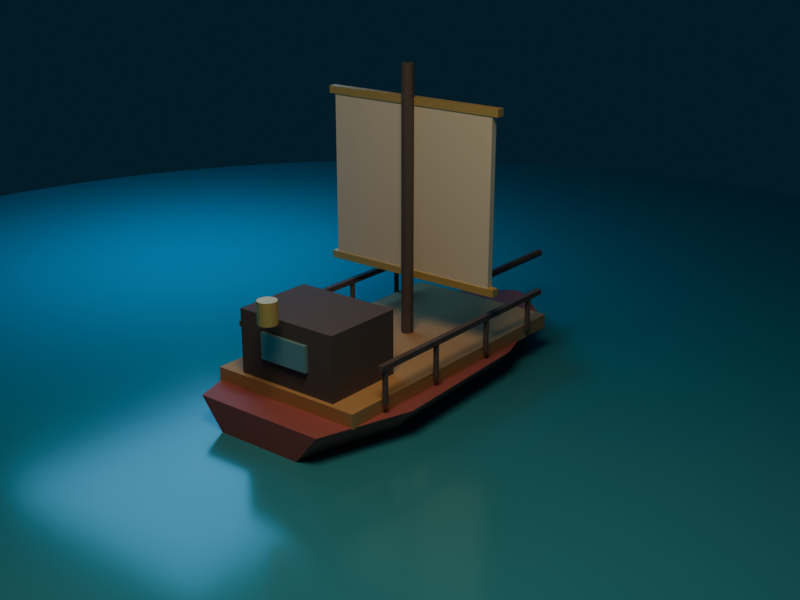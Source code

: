 # Source: east-blue-original-ship-proxy.blend  (saved by Blender 4.5.90; exported with 4.5.12 LTS)
import bpy
from mathutils import Matrix  # noqa: F401  (used for matrix-valued properties, if any)

bpy.ops.wm.read_factory_settings(use_empty=True)
scene = bpy.context.scene
scene.name = 'Scene'

# ---- collections
col_runtime_ship_proxy = bpy.data.collections.new('RUNTIME_SHIP_PROXY'); scene.collection.children.link(col_runtime_ship_proxy)
col_preview_only = bpy.data.collections.new('PREVIEW_ONLY'); scene.collection.children.link(col_preview_only)

# ---- materials (node trees are filled in below, after node groups)
mat_proxy_hull_red = bpy.data.materials.new('proxy_hull_red')
mat_proxy_deck = bpy.data.materials.new('proxy_deck')
mat_proxy_hull_dark = bpy.data.materials.new('proxy_hull_dark')
mat_proxy_glass = bpy.data.materials.new('proxy_glass')
mat_proxy_sail = bpy.data.materials.new('proxy_sail')
mat_proxy_trim = bpy.data.materials.new('proxy_trim')
mat_preview_water = bpy.data.materials.new('preview_water')

# ---- material node trees
mat_proxy_hull_red.use_nodes = True; mat_proxy_hull_red.node_tree.nodes.clear()
_N = mat_proxy_hull_red.node_tree.nodes; _L = mat_proxy_hull_red.node_tree.links
n0 = _N.new('ShaderNodeBsdfPrincipled'); n0.name = 'Principled BSDF'; n0.location = (-200, 100)
n0.inputs[0].default_value = (0.4902, 0.1804, 0.1804, 1.0)
n0.inputs[2].default_value = 0.66
n1 = _N.new('ShaderNodeOutputMaterial'); n1.name = 'Material Output'; n1.location = (200, 100)
_L.new(n0.outputs[0], n1.inputs[0])
n1.is_active_output = True
mat_proxy_deck.use_nodes = True; mat_proxy_deck.node_tree.nodes.clear()
_N = mat_proxy_deck.node_tree.nodes; _L = mat_proxy_deck.node_tree.links
n0 = _N.new('ShaderNodeBsdfPrincipled'); n0.name = 'Principled BSDF'; n0.location = (-200, 100)
n0.inputs[0].default_value = (0.651, 0.4196, 0.2196, 1.0)
n0.inputs[2].default_value = 0.72
n1 = _N.new('ShaderNodeOutputMaterial'); n1.name = 'Material Output'; n1.location = (200, 100)
_L.new(n0.outputs[0], n1.inputs[0])
n1.is_active_output = True
mat_proxy_hull_dark.use_nodes = True; mat_proxy_hull_dark.node_tree.nodes.clear()
_N = mat_proxy_hull_dark.node_tree.nodes; _L = mat_proxy_hull_dark.node_tree.links
n0 = _N.new('ShaderNodeBsdfPrincipled'); n0.name = 'Principled BSDF'; n0.location = (-200, 100)
n0.inputs[0].default_value = (0.1843, 0.1529, 0.1529, 1.0)
n0.inputs[2].default_value = 0.78
n1 = _N.new('ShaderNodeOutputMaterial'); n1.name = 'Material Output'; n1.location = (200, 100)
_L.new(n0.outputs[0], n1.inputs[0])
n1.is_active_output = True
mat_proxy_glass.use_nodes = True; mat_proxy_glass.node_tree.nodes.clear()
_N = mat_proxy_glass.node_tree.nodes; _L = mat_proxy_glass.node_tree.links
n0 = _N.new('ShaderNodeBsdfPrincipled'); n0.name = 'Principled BSDF'; n0.location = (-200, 100)
n0.inputs[0].default_value = (0.3059, 0.5686, 0.651, 1.0)
n0.inputs[1].default_value = 0.18
n0.inputs[2].default_value = 0.22
n1 = _N.new('ShaderNodeOutputMaterial'); n1.name = 'Material Output'; n1.location = (200, 100)
_L.new(n0.outputs[0], n1.inputs[0])
n1.is_active_output = True
mat_proxy_sail.use_nodes = True; mat_proxy_sail.node_tree.nodes.clear()
_N = mat_proxy_sail.node_tree.nodes; _L = mat_proxy_sail.node_tree.links
n0 = _N.new('ShaderNodeBsdfPrincipled'); n0.name = 'Principled BSDF'; n0.location = (-200, 100)
n0.inputs[0].default_value = (0.9098, 0.851, 0.7098, 1.0)
n0.inputs[2].default_value = 0.88
n1 = _N.new('ShaderNodeOutputMaterial'); n1.name = 'Material Output'; n1.location = (200, 100)
_L.new(n0.outputs[0], n1.inputs[0])
n1.is_active_output = True
mat_proxy_trim.use_nodes = True; mat_proxy_trim.node_tree.nodes.clear()
_N = mat_proxy_trim.node_tree.nodes; _L = mat_proxy_trim.node_tree.links
n0 = _N.new('ShaderNodeBsdfPrincipled'); n0.name = 'Principled BSDF'; n0.location = (-200, 100)
n0.inputs[0].default_value = (0.8353, 0.6471, 0.2824, 1.0)
n0.inputs[1].default_value = 0.28
n0.inputs[2].default_value = 0.4
n1 = _N.new('ShaderNodeOutputMaterial'); n1.name = 'Material Output'; n1.location = (200, 100)
_L.new(n0.outputs[0], n1.inputs[0])
n1.is_active_output = True
mat_preview_water.use_nodes = True; mat_preview_water.node_tree.nodes.clear()
_N = mat_preview_water.node_tree.nodes; _L = mat_preview_water.node_tree.links
n0 = _N.new('ShaderNodeBsdfPrincipled'); n0.name = 'Principled BSDF'; n0.location = (-200, 100)
n0.inputs[0].default_value = (0.0902, 0.4196, 0.5098, 1.0)
n0.inputs[1].default_value = 0.08
n0.inputs[2].default_value = 0.18
n1 = _N.new('ShaderNodeOutputMaterial'); n1.name = 'Material Output'; n1.location = (200, 100)
_L.new(n0.outputs[0], n1.inputs[0])
n1.is_active_output = True

# ---- world
world_grandlinepreviewworld = bpy.data.worlds.new('GrandLinePreviewWorld'); scene.world = world_grandlinepreviewworld
world_grandlinepreviewworld.use_nodes = True; world_grandlinepreviewworld.node_tree.nodes.clear()
_N = world_grandlinepreviewworld.node_tree.nodes; _L = world_grandlinepreviewworld.node_tree.links
n0 = _N.new('ShaderNodeBackground'); n0.name = 'Background'; n0.location = (-200, 100)
n0.inputs[0].default_value = (0.018, 0.05, 0.08, 1.0)
n0.inputs[1].default_value = 0.45
n1 = _N.new('ShaderNodeOutputWorld'); n1.name = 'World Output'; n1.location = (200, 100)
_L.new(n0.outputs[0], n1.inputs[0])
n1.is_active_output = True

# ---- cameras
cam_camera = bpy.data.cameras.new('Camera')
cam_camera.lens = 52.0

# ---- lights
light_area = bpy.data.lights.new('Area', 'AREA')
light_area.color = (1.0, 0.76, 0.52)
light_area.energy = 1900.0
light_area.shape = 'DISK'
light_area.size = 10.0
light_area.size_y = 1.0
light_area_001 = bpy.data.lights.new('Area.001', 'AREA')
light_area_001.color = (0.22, 0.58, 1.0)
light_area_001.energy = 1200.0
light_area_001.size = 12.0
light_area_001.size_y = 1.0

# ---- meshes
me_original_sloop_hull_mesh = bpy.data.meshes.new('original_sloop_hull_mesh')
me_original_sloop_hull_mesh.from_pydata([(-2.1, -6.0, 0.7), (2.1, -6.0, 0.7), (-0.714, -6.0, -1.0), (0.714, -6.0, -1.0), (-3.0, -3.2, 0.7), (3.0, -3.2, 0.7), (-1.02, -3.2, -1.55), (1.02, -3.2, -1.55), (-2.75, 1.8, 0.7), (2.75, 1.8, 0.7), (-0.935, 1.8, -1.4), (0.935, 1.8, -1.4), (-1.65, 5.1, 0.7), (1.65, 5.1, 0.7), (-0.561, 5.1, -0.95), (0.561, 5.1, -0.95), (-0.2, 6.4, 0.7), (0.2, 6.4, 0.7), (-0.068, 6.4, 0.0), (0.068, 6.4, 0.0)], [], [(0, 4, 6, 2), (1, 3, 7, 5), (0, 1, 5, 4), (2, 6, 7, 3), (4, 8, 10, 6), (5, 7, 11, 9), (4, 5, 9, 8), (6, 10, 11, 7), (8, 12, 14, 10), (9, 11, 15, 13), (8, 9, 13, 12), (10, 14, 15, 11), (12, 16, 18, 14), (13, 15, 19, 17), (12, 13, 17, 16), (14, 18, 19, 15), (0, 2, 3, 1), (16, 17, 19, 18)])
me_original_sloop_hull_mesh.materials.append(mat_proxy_hull_red)
me_original_sloop_hull_mesh.update()
me_cube = bpy.data.meshes.new('Cube')
me_cube.from_pydata([(-2.45, -4.6, -0.22), (-2.45, -4.6, 0.22), (-2.45, 4.6, -0.22), (-2.45, 4.6, 0.22), (2.45, -4.6, -0.22), (2.45, -4.6, 0.22), (2.45, 4.6, -0.22), (2.45, 4.6, 0.22)], [], [(0, 1, 3, 2), (2, 3, 7, 6), (6, 7, 5, 4), (4, 5, 1, 0), (2, 6, 4, 0), (7, 3, 1, 5)])
_uv = me_cube.uv_layers.new(name='UVMap')
_uv.uv.foreach_set('vector', [0.375, 0.0, 0.625, 0.0, 0.625, 0.25, 0.375, 0.25, 0.375, 0.25, 0.625, 0.25, 0.625, 0.5, 0.375, 0.5, 0.375, 0.5, 0.625, 0.5, 0.625, 0.75, 0.375, 0.75, 0.375, 0.75, 0.625, 0.75, 0.625, 1.0, 0.375, 1.0, 0.125, 0.5, 0.375, 0.5, 0.375, 0.75, 0.125, 0.75, 0.625, 0.5, 0.875, 0.5, 0.875, 0.75, 0.625, 0.75])
me_cube.materials.append(mat_proxy_deck)
me_cube.update()
me_cube_001 = bpy.data.meshes.new('Cube.001')
me_cube_001.from_pydata([(-1.65, -1.25, -1.0), (-1.65, -1.25, 1.0), (-1.65, 1.25, -1.0), (-1.65, 1.25, 1.0), (1.65, -1.25, -1.0), (1.65, -1.25, 1.0), (1.65, 1.25, -1.0), (1.65, 1.25, 1.0)], [], [(0, 1, 3, 2), (2, 3, 7, 6), (6, 7, 5, 4), (4, 5, 1, 0), (2, 6, 4, 0), (7, 3, 1, 5)])
_uv = me_cube_001.uv_layers.new(name='UVMap')
_uv.uv.foreach_set('vector', [0.375, 0.0, 0.625, 0.0, 0.625, 0.25, 0.375, 0.25, 0.375, 0.25, 0.625, 0.25, 0.625, 0.5, 0.375, 0.5, 0.375, 0.5, 0.625, 0.5, 0.625, 0.75, 0.375, 0.75, 0.375, 0.75, 0.625, 0.75, 0.625, 1.0, 0.375, 1.0, 0.125, 0.5, 0.375, 0.5, 0.375, 0.75, 0.125, 0.75, 0.625, 0.5, 0.875, 0.5, 0.875, 0.75, 0.625, 0.75])
me_cube_001.materials.append(mat_proxy_hull_dark)
me_cube_001.update()
me_cube_002 = bpy.data.meshes.new('Cube.002')
me_cube_002.from_pydata([(-0.8, -0.08, -0.38), (-0.8, -0.08, 0.38), (-0.8, 0.08, -0.38), (-0.8, 0.08, 0.38), (0.8, -0.08, -0.38), (0.8, -0.08, 0.38), (0.8, 0.08, -0.38), (0.8, 0.08, 0.38)], [], [(0, 1, 3, 2), (2, 3, 7, 6), (6, 7, 5, 4), (4, 5, 1, 0), (2, 6, 4, 0), (7, 3, 1, 5)])
_uv = me_cube_002.uv_layers.new(name='UVMap')
_uv.uv.foreach_set('vector', [0.375, 0.0, 0.625, 0.0, 0.625, 0.25, 0.375, 0.25, 0.375, 0.25, 0.625, 0.25, 0.625, 0.5, 0.375, 0.5, 0.375, 0.5, 0.625, 0.5, 0.625, 0.75, 0.375, 0.75, 0.375, 0.75, 0.625, 0.75, 0.625, 1.0, 0.375, 1.0, 0.125, 0.5, 0.375, 0.5, 0.375, 0.75, 0.125, 0.75, 0.625, 0.5, 0.875, 0.5, 0.875, 0.75, 0.625, 0.75])
me_cube_002.materials.append(mat_proxy_glass)
me_cube_002.update()
me_cylinder = bpy.data.meshes.new('Cylinder')
me_cylinder.from_pydata([(0.0, 0.18, -4.1), (0.0, 0.18, 4.1), (0.05562, 0.1712, -4.1), (0.05562, 0.1712, 4.1), (0.1058, 0.1456, -4.1), (0.1058, 0.1456, 4.1), (0.1456, 0.1058, -4.1), (0.1456, 0.1058, 4.1), (0.1712, 0.05562, -4.1), (0.1712, 0.05562, 4.1), (0.18, 0.0, -4.1), (0.18, 0.0, 4.1), (0.1712, -0.05562, -4.1), (0.1712, -0.05562, 4.1), (0.1456, -0.1058, -4.1), (0.1456, -0.1058, 4.1), (0.1058, -0.1456, -4.1), (0.1058, -0.1456, 4.1), (0.05562, -0.1712, -4.1), (0.05562, -0.1712, 4.1), (0.0, -0.18, -4.1), (0.0, -0.18, 4.1), (-0.05562, -0.1712, -4.1), (-0.05562, -0.1712, 4.1), (-0.1058, -0.1456, -4.1), (-0.1058, -0.1456, 4.1), (-0.1456, -0.1058, -4.1), (-0.1456, -0.1058, 4.1), (-0.1712, -0.05562, -4.1), (-0.1712, -0.05562, 4.1), (-0.18, 0.0, -4.1), (-0.18, 0.0, 4.1), (-0.1712, 0.05562, -4.1), (-0.1712, 0.05562, 4.1), (-0.1456, 0.1058, -4.1), (-0.1456, 0.1058, 4.1), (-0.1058, 0.1456, -4.1), (-0.1058, 0.1456, 4.1), (-0.05562, 0.1712, -4.1), (-0.05562, 0.1712, 4.1)], [], [(0, 1, 3, 2), (2, 3, 5, 4), (4, 5, 7, 6), (6, 7, 9, 8), (8, 9, 11, 10), (10, 11, 13, 12), (12, 13, 15, 14), (14, 15, 17, 16), (16, 17, 19, 18), (18, 19, 21, 20), (20, 21, 23, 22), (22, 23, 25, 24), (24, 25, 27, 26), (26, 27, 29, 28), (28, 29, 31, 30), (30, 31, 33, 32), (32, 33, 35, 34), (34, 35, 37, 36), (3, 1, 39, 37, 35, 33, 31, 29, 27, 25, 23, 21, 19, 17, 15, 13, 11, 9, 7, 5), (36, 37, 39, 38), (38, 39, 1, 0), (0, 2, 4, 6, 8, 10, 12, 14, 16, 18, 20, 22, 24, 26, 28, 30, 32, 34, 36, 38)])
_uv = me_cylinder.uv_layers.new(name='UVMap')
_uv.uv.foreach_set('vector', [1.0, 0.5, 1.0, 1.0, 0.95, 1.0, 0.95, 0.5, 0.95, 0.5, 0.95, 1.0, 0.9, 1.0, 0.9, 0.5, 0.9, 0.5, 0.9, 1.0, 0.85, 1.0, 0.85, 0.5, 0.85, 0.5, 0.85, 1.0, 0.8, 1.0, 0.8, 0.5, 0.8, 0.5, 0.8, 1.0, 0.75, 1.0, 0.75, 0.5, 0.75, 0.5, 0.75, 1.0, 0.7, 1.0, 0.7, 0.5, 0.7, 0.5, 0.7, 1.0, 0.65, 1.0, 0.65, 0.5, 0.65, 0.5, 0.65, 1.0, 0.6, 1.0, 0.6, 0.5, 0.6, 0.5, 0.6, 1.0, 0.55, 1.0, 0.55, 0.5, 0.55, 0.5, 0.55, 1.0, 0.5, 1.0, 0.5, 0.5, 0.5, 0.5, 0.5, 1.0, 0.45, 1.0, 0.45, 0.5, 0.45, 0.5, 0.45, 1.0, 0.4, 1.0, 0.4, 0.5, 0.4, 0.5, 0.4, 1.0, 0.35, 1.0, 0.35, 0.5, 0.35, 0.5, 0.35, 1.0, 0.3, 1.0, 0.3, 0.5, 0.3, 0.5, 0.3, 1.0, 0.25, 1.0, 0.25, 0.5, 0.25, 0.5, 0.25, 1.0, 0.2, 1.0, 0.2, 0.5, 0.2, 0.5, 0.2, 1.0, 0.15, 1.0, 0.15, 0.5, 0.15, 0.5, 0.15, 1.0, 0.1, 1.0, 0.1, 0.5, 0.3242, 0.4783, 0.25, 0.49, 0.1758, 0.4783, 0.1089, 0.4442, 0.05584, 0.3911, 0.02175, 0.3242, 0.01, 0.25, 0.02175, 0.1758, 0.05584, 0.1089, 0.1089, 0.05584, 0.1758, 0.02175, 0.25, 0.01, 0.3242, 0.02175, 0.3911, 0.05584, 0.4442, 0.1089, 0.4783, 0.1758, 0.49, 0.25, 0.4783, 0.3242, 0.4442, 0.3911, 0.3911, 0.4442, 0.1, 0.5, 0.1, 1.0, 0.05, 1.0, 0.05, 0.5, 0.05, 0.5, 0.05, 1.0, -1.565e-07, 1.0, -1.565e-07, 0.5, 0.75, 0.49, 0.8242, 0.4783, 0.8911, 0.4442, 0.9442, 0.3911, 0.9783, 0.3242, 0.99, 0.25, 0.9783, 0.1758, 0.9442, 0.1089, 0.8911, 0.05584, 0.8242, 0.02175, 0.75, 0.01, 0.6758, 0.02175, 0.6089, 0.05584, 0.5558, 0.1089, 0.5217, 0.1758, 0.51, 0.25, 0.5217, 0.3242, 0.5558, 0.3911, 0.6089, 0.4442, 0.6758, 0.4783])
me_cylinder.materials.append(mat_proxy_hull_dark)
me_cylinder.update()
me_cube_003 = bpy.data.meshes.new('Cube.003')
me_cube_003.from_pydata([(-2.8, -0.1, -2.55), (-2.8, -0.1, 2.55), (-2.8, 0.1, -2.55), (-2.8, 0.1, 2.55), (2.8, -0.1, -2.55), (2.8, -0.1, 2.55), (2.8, 0.1, -2.55), (2.8, 0.1, 2.55)], [], [(0, 1, 3, 2), (2, 3, 7, 6), (6, 7, 5, 4), (4, 5, 1, 0), (2, 6, 4, 0), (7, 3, 1, 5)])
_uv = me_cube_003.uv_layers.new(name='UVMap')
_uv.uv.foreach_set('vector', [0.375, 0.0, 0.625, 0.0, 0.625, 0.25, 0.375, 0.25, 0.375, 0.25, 0.625, 0.25, 0.625, 0.5, 0.375, 0.5, 0.375, 0.5, 0.625, 0.5, 0.625, 0.75, 0.375, 0.75, 0.375, 0.75, 0.625, 0.75, 0.625, 1.0, 0.375, 1.0, 0.125, 0.5, 0.375, 0.5, 0.375, 0.75, 0.125, 0.75, 0.625, 0.5, 0.875, 0.5, 0.875, 0.75, 0.625, 0.75])
me_cube_003.materials.append(mat_proxy_sail)
me_cube_003.update()
me_cube_004 = bpy.data.meshes.new('Cube.004')
me_cube_004.from_pydata([(-3.0, -0.13, -0.11), (-3.0, -0.13, 0.11), (-3.0, 0.13, -0.11), (-3.0, 0.13, 0.11), (3.0, -0.13, -0.11), (3.0, -0.13, 0.11), (3.0, 0.13, -0.11), (3.0, 0.13, 0.11)], [], [(0, 1, 3, 2), (2, 3, 7, 6), (6, 7, 5, 4), (4, 5, 1, 0), (2, 6, 4, 0), (7, 3, 1, 5)])
_uv = me_cube_004.uv_layers.new(name='UVMap')
_uv.uv.foreach_set('vector', [0.375, 0.0, 0.625, 0.0, 0.625, 0.25, 0.375, 0.25, 0.375, 0.25, 0.625, 0.25, 0.625, 0.5, 0.375, 0.5, 0.375, 0.5, 0.625, 0.5, 0.625, 0.75, 0.375, 0.75, 0.375, 0.75, 0.625, 0.75, 0.625, 1.0, 0.375, 1.0, 0.125, 0.5, 0.375, 0.5, 0.375, 0.75, 0.125, 0.75, 0.625, 0.5, 0.875, 0.5, 0.875, 0.75, 0.625, 0.75])
me_cube_004.materials.append(mat_proxy_trim)
me_cube_004.update()
me_cube_005 = bpy.data.meshes.new('Cube.005')
me_cube_005.from_pydata([(-3.0, -0.13, -0.11), (-3.0, -0.13, 0.11), (-3.0, 0.13, -0.11), (-3.0, 0.13, 0.11), (3.0, -0.13, -0.11), (3.0, -0.13, 0.11), (3.0, 0.13, -0.11), (3.0, 0.13, 0.11)], [], [(0, 1, 3, 2), (2, 3, 7, 6), (6, 7, 5, 4), (4, 5, 1, 0), (2, 6, 4, 0), (7, 3, 1, 5)])
_uv = me_cube_005.uv_layers.new(name='UVMap')
_uv.uv.foreach_set('vector', [0.375, 0.0, 0.625, 0.0, 0.625, 0.25, 0.375, 0.25, 0.375, 0.25, 0.625, 0.25, 0.625, 0.5, 0.375, 0.5, 0.375, 0.5, 0.625, 0.5, 0.625, 0.75, 0.375, 0.75, 0.375, 0.75, 0.625, 0.75, 0.625, 1.0, 0.375, 1.0, 0.125, 0.5, 0.375, 0.5, 0.375, 0.75, 0.125, 0.75, 0.625, 0.5, 0.875, 0.5, 0.875, 0.75, 0.625, 0.75])
me_cube_005.materials.append(mat_proxy_trim)
me_cube_005.update()
me_cylinder_001 = bpy.data.meshes.new('Cylinder.001')
me_cylinder_001.from_pydata([(0.0, 0.12, -1.55), (0.0, 0.12, 1.55), (0.04592, 0.1109, -1.55), (0.04592, 0.1109, 1.55), (0.08485, 0.08485, -1.55), (0.08485, 0.08485, 1.55), (0.1109, 0.04592, -1.55), (0.1109, 0.04592, 1.55), (0.12, 0.0, -1.55), (0.12, 0.0, 1.55), (0.1109, -0.04592, -1.55), (0.1109, -0.04592, 1.55), (0.08485, -0.08485, -1.55), (0.08485, -0.08485, 1.55), (0.04592, -0.1109, -1.55), (0.04592, -0.1109, 1.55), (0.0, -0.12, -1.55), (0.0, -0.12, 1.55), (-0.04592, -0.1109, -1.55), (-0.04592, -0.1109, 1.55), (-0.08485, -0.08485, -1.55), (-0.08485, -0.08485, 1.55), (-0.1109, -0.04592, -1.55), (-0.1109, -0.04592, 1.55), (-0.12, 0.0, -1.55), (-0.12, 0.0, 1.55), (-0.1109, 0.04592, -1.55), (-0.1109, 0.04592, 1.55), (-0.08485, 0.08485, -1.55), (-0.08485, 0.08485, 1.55), (-0.04592, 0.1109, -1.55), (-0.04592, 0.1109, 1.55)], [], [(0, 1, 3, 2), (2, 3, 5, 4), (4, 5, 7, 6), (6, 7, 9, 8), (8, 9, 11, 10), (10, 11, 13, 12), (12, 13, 15, 14), (14, 15, 17, 16), (16, 17, 19, 18), (18, 19, 21, 20), (20, 21, 23, 22), (22, 23, 25, 24), (24, 25, 27, 26), (26, 27, 29, 28), (3, 1, 31, 29, 27, 25, 23, 21, 19, 17, 15, 13, 11, 9, 7, 5), (28, 29, 31, 30), (30, 31, 1, 0), (0, 2, 4, 6, 8, 10, 12, 14, 16, 18, 20, 22, 24, 26, 28, 30)])
_uv = me_cylinder_001.uv_layers.new(name='UVMap')
_uv.uv.foreach_set('vector', [1.0, 0.5, 1.0, 1.0, 0.9375, 1.0, 0.9375, 0.5, 0.9375, 0.5, 0.9375, 1.0, 0.875, 1.0, 0.875, 0.5, 0.875, 0.5, 0.875, 1.0, 0.8125, 1.0, 0.8125, 0.5, 0.8125, 0.5, 0.8125, 1.0, 0.75, 1.0, 0.75, 0.5, 0.75, 0.5, 0.75, 1.0, 0.6875, 1.0, 0.6875, 0.5, 0.6875, 0.5, 0.6875, 1.0, 0.625, 1.0, 0.625, 0.5, 0.625, 0.5, 0.625, 1.0, 0.5625, 1.0, 0.5625, 0.5, 0.5625, 0.5, 0.5625, 1.0, 0.5, 1.0, 0.5, 0.5, 0.5, 0.5, 0.5, 1.0, 0.4375, 1.0, 0.4375, 0.5, 0.4375, 0.5, 0.4375, 1.0, 0.375, 1.0, 0.375, 0.5, 0.375, 0.5, 0.375, 1.0, 0.3125, 1.0, 0.3125, 0.5, 0.3125, 0.5, 0.3125, 1.0, 0.25, 1.0, 0.25, 0.5, 0.25, 0.5, 0.25, 1.0, 0.1875, 1.0, 0.1875, 0.5, 0.1875, 0.5, 0.1875, 1.0, 0.125, 1.0, 0.125, 0.5, 0.3418, 0.4717, 0.25, 0.49, 0.1582, 0.4717, 0.08029, 0.4197, 0.02827, 0.3418, 0.01, 0.25, 0.02827, 0.1582, 0.08029, 0.08029, 0.1582, 0.02827, 0.25, 0.01, 0.3418, 0.02827, 0.4197, 0.08029, 0.4717, 0.1582, 0.49, 0.25, 0.4717, 0.3418, 0.4197, 0.4197, 0.125, 0.5, 0.125, 1.0, 0.0625, 1.0, 0.0625, 0.5, 0.0625, 0.5, 0.0625, 1.0, 0.0, 1.0, 0.0, 0.5, 0.75, 0.49, 0.8418, 0.4717, 0.9197, 0.4197, 0.9717, 0.3418, 0.99, 0.25, 0.9717, 0.1582, 0.9197, 0.08029, 0.8418, 0.02827, 0.75, 0.01, 0.6582, 0.02827, 0.5803, 0.08029, 0.5283, 0.1582, 0.51, 0.25, 0.5283, 0.3418, 0.5803, 0.4197, 0.6582, 0.4717])
me_cylinder_001.materials.append(mat_proxy_hull_dark)
me_cylinder_001.update()
me_cylinder_002 = bpy.data.meshes.new('Cylinder.002')
me_cylinder_002.from_pydata([(0.0, 0.28, -0.325), (0.0, 0.28, 0.325), (0.1072, 0.2587, -0.325), (0.1072, 0.2587, 0.325), (0.198, 0.198, -0.325), (0.198, 0.198, 0.325), (0.2587, 0.1072, -0.325), (0.2587, 0.1072, 0.325), (0.28, 0.0, -0.325), (0.28, 0.0, 0.325), (0.2587, -0.1072, -0.325), (0.2587, -0.1072, 0.325), (0.198, -0.198, -0.325), (0.198, -0.198, 0.325), (0.1072, -0.2587, -0.325), (0.1072, -0.2587, 0.325), (0.0, -0.28, -0.325), (0.0, -0.28, 0.325), (-0.1072, -0.2587, -0.325), (-0.1072, -0.2587, 0.325), (-0.198, -0.198, -0.325), (-0.198, -0.198, 0.325), (-0.2587, -0.1072, -0.325), (-0.2587, -0.1072, 0.325), (-0.28, 0.0, -0.325), (-0.28, 0.0, 0.325), (-0.2587, 0.1072, -0.325), (-0.2587, 0.1072, 0.325), (-0.198, 0.198, -0.325), (-0.198, 0.198, 0.325), (-0.1072, 0.2587, -0.325), (-0.1072, 0.2587, 0.325)], [], [(0, 1, 3, 2), (2, 3, 5, 4), (4, 5, 7, 6), (6, 7, 9, 8), (8, 9, 11, 10), (10, 11, 13, 12), (12, 13, 15, 14), (14, 15, 17, 16), (16, 17, 19, 18), (18, 19, 21, 20), (20, 21, 23, 22), (22, 23, 25, 24), (24, 25, 27, 26), (26, 27, 29, 28), (3, 1, 31, 29, 27, 25, 23, 21, 19, 17, 15, 13, 11, 9, 7, 5), (28, 29, 31, 30), (30, 31, 1, 0), (0, 2, 4, 6, 8, 10, 12, 14, 16, 18, 20, 22, 24, 26, 28, 30)])
_uv = me_cylinder_002.uv_layers.new(name='UVMap')
_uv.uv.foreach_set('vector', [1.0, 0.5, 1.0, 1.0, 0.9375, 1.0, 0.9375, 0.5, 0.9375, 0.5, 0.9375, 1.0, 0.875, 1.0, 0.875, 0.5, 0.875, 0.5, 0.875, 1.0, 0.8125, 1.0, 0.8125, 0.5, 0.8125, 0.5, 0.8125, 1.0, 0.75, 1.0, 0.75, 0.5, 0.75, 0.5, 0.75, 1.0, 0.6875, 1.0, 0.6875, 0.5, 0.6875, 0.5, 0.6875, 1.0, 0.625, 1.0, 0.625, 0.5, 0.625, 0.5, 0.625, 1.0, 0.5625, 1.0, 0.5625, 0.5, 0.5625, 0.5, 0.5625, 1.0, 0.5, 1.0, 0.5, 0.5, 0.5, 0.5, 0.5, 1.0, 0.4375, 1.0, 0.4375, 0.5, 0.4375, 0.5, 0.4375, 1.0, 0.375, 1.0, 0.375, 0.5, 0.375, 0.5, 0.375, 1.0, 0.3125, 1.0, 0.3125, 0.5, 0.3125, 0.5, 0.3125, 1.0, 0.25, 1.0, 0.25, 0.5, 0.25, 0.5, 0.25, 1.0, 0.1875, 1.0, 0.1875, 0.5, 0.1875, 0.5, 0.1875, 1.0, 0.125, 1.0, 0.125, 0.5, 0.3418, 0.4717, 0.25, 0.49, 0.1582, 0.4717, 0.08029, 0.4197, 0.02827, 0.3418, 0.01, 0.25, 0.02827, 0.1582, 0.08029, 0.08029, 0.1582, 0.02827, 0.25, 0.01, 0.3418, 0.02827, 0.4197, 0.08029, 0.4717, 0.1582, 0.49, 0.25, 0.4717, 0.3418, 0.4197, 0.4197, 0.125, 0.5, 0.125, 1.0, 0.0625, 1.0, 0.0625, 0.5, 0.0625, 0.5, 0.0625, 1.0, 0.0, 1.0, 0.0, 0.5, 0.75, 0.49, 0.8418, 0.4717, 0.9197, 0.4197, 0.9717, 0.3418, 0.99, 0.25, 0.9717, 0.1582, 0.9197, 0.08029, 0.8418, 0.02827, 0.75, 0.01, 0.6582, 0.02827, 0.5803, 0.08029, 0.5283, 0.1582, 0.51, 0.25, 0.5283, 0.3418, 0.5803, 0.4197, 0.6582, 0.4717])
me_cylinder_002.materials.append(mat_proxy_trim)
me_cylinder_002.update()
me_cylinder_003 = bpy.data.meshes.new('Cylinder.003')
me_cylinder_003.from_pydata([(0.0, 0.08, -0.55), (0.0, 0.08, 0.55), (0.04702, 0.06472, -0.55), (0.04702, 0.06472, 0.55), (0.07608, 0.02472, -0.55), (0.07608, 0.02472, 0.55), (0.07608, -0.02472, -0.55), (0.07608, -0.02472, 0.55), (0.04702, -0.06472, -0.55), (0.04702, -0.06472, 0.55), (0.0, -0.08, -0.55), (0.0, -0.08, 0.55), (-0.04702, -0.06472, -0.55), (-0.04702, -0.06472, 0.55), (-0.07608, -0.02472, -0.55), (-0.07608, -0.02472, 0.55), (-0.07608, 0.02472, -0.55), (-0.07608, 0.02472, 0.55), (-0.04702, 0.06472, -0.55), (-0.04702, 0.06472, 0.55)], [], [(0, 1, 3, 2), (2, 3, 5, 4), (4, 5, 7, 6), (6, 7, 9, 8), (8, 9, 11, 10), (10, 11, 13, 12), (12, 13, 15, 14), (14, 15, 17, 16), (3, 1, 19, 17, 15, 13, 11, 9, 7, 5), (16, 17, 19, 18), (18, 19, 1, 0), (0, 2, 4, 6, 8, 10, 12, 14, 16, 18)])
_uv = me_cylinder_003.uv_layers.new(name='UVMap')
_uv.uv.foreach_set('vector', [1.0, 0.5, 1.0, 1.0, 0.9, 1.0, 0.9, 0.5, 0.9, 0.5, 0.9, 1.0, 0.8, 1.0, 0.8, 0.5, 0.8, 0.5, 0.8, 1.0, 0.7, 1.0, 0.7, 0.5, 0.7, 0.5, 0.7, 1.0, 0.6, 1.0, 0.6, 0.5, 0.6, 0.5, 0.6, 1.0, 0.5, 1.0, 0.5, 0.5, 0.5, 0.5, 0.5, 1.0, 0.4, 1.0, 0.4, 0.5, 0.4, 0.5, 0.4, 1.0, 0.3, 1.0, 0.3, 0.5, 0.3, 0.5, 0.3, 1.0, 0.2, 1.0, 0.2, 0.5, 0.3911, 0.4442, 0.25, 0.49, 0.1089, 0.4442, 0.02175, 0.3242, 0.02175, 0.1758, 0.1089, 0.05584, 0.25, 0.01, 0.3911, 0.05584, 0.4783, 0.1758, 0.4783, 0.3242, 0.2, 0.5, 0.2, 1.0, 0.1, 1.0, 0.1, 0.5, 0.1, 0.5, 0.1, 1.0, -7.451e-08, 1.0, -7.451e-08, 0.5, 0.75, 0.49, 0.8911, 0.4442, 0.9783, 0.3242, 0.9783, 0.1758, 0.8911, 0.05584, 0.75, 0.01, 0.6089, 0.05584, 0.5217, 0.1758, 0.5217, 0.3242, 0.6089, 0.4442])
me_cylinder_003.materials.append(mat_proxy_hull_dark)
me_cylinder_003.update()
me_cylinder_004 = bpy.data.meshes.new('Cylinder.004')
me_cylinder_004.from_pydata([(0.0, 0.08, -0.55), (0.0, 0.08, 0.55), (0.04702, 0.06472, -0.55), (0.04702, 0.06472, 0.55), (0.07608, 0.02472, -0.55), (0.07608, 0.02472, 0.55), (0.07608, -0.02472, -0.55), (0.07608, -0.02472, 0.55), (0.04702, -0.06472, -0.55), (0.04702, -0.06472, 0.55), (0.0, -0.08, -0.55), (0.0, -0.08, 0.55), (-0.04702, -0.06472, -0.55), (-0.04702, -0.06472, 0.55), (-0.07608, -0.02472, -0.55), (-0.07608, -0.02472, 0.55), (-0.07608, 0.02472, -0.55), (-0.07608, 0.02472, 0.55), (-0.04702, 0.06472, -0.55), (-0.04702, 0.06472, 0.55)], [], [(0, 1, 3, 2), (2, 3, 5, 4), (4, 5, 7, 6), (6, 7, 9, 8), (8, 9, 11, 10), (10, 11, 13, 12), (12, 13, 15, 14), (14, 15, 17, 16), (3, 1, 19, 17, 15, 13, 11, 9, 7, 5), (16, 17, 19, 18), (18, 19, 1, 0), (0, 2, 4, 6, 8, 10, 12, 14, 16, 18)])
_uv = me_cylinder_004.uv_layers.new(name='UVMap')
_uv.uv.foreach_set('vector', [1.0, 0.5, 1.0, 1.0, 0.9, 1.0, 0.9, 0.5, 0.9, 0.5, 0.9, 1.0, 0.8, 1.0, 0.8, 0.5, 0.8, 0.5, 0.8, 1.0, 0.7, 1.0, 0.7, 0.5, 0.7, 0.5, 0.7, 1.0, 0.6, 1.0, 0.6, 0.5, 0.6, 0.5, 0.6, 1.0, 0.5, 1.0, 0.5, 0.5, 0.5, 0.5, 0.5, 1.0, 0.4, 1.0, 0.4, 0.5, 0.4, 0.5, 0.4, 1.0, 0.3, 1.0, 0.3, 0.5, 0.3, 0.5, 0.3, 1.0, 0.2, 1.0, 0.2, 0.5, 0.3911, 0.4442, 0.25, 0.49, 0.1089, 0.4442, 0.02175, 0.3242, 0.02175, 0.1758, 0.1089, 0.05584, 0.25, 0.01, 0.3911, 0.05584, 0.4783, 0.1758, 0.4783, 0.3242, 0.2, 0.5, 0.2, 1.0, 0.1, 1.0, 0.1, 0.5, 0.1, 0.5, 0.1, 1.0, -7.451e-08, 1.0, -7.451e-08, 0.5, 0.75, 0.49, 0.8911, 0.4442, 0.9783, 0.3242, 0.9783, 0.1758, 0.8911, 0.05584, 0.75, 0.01, 0.6089, 0.05584, 0.5217, 0.1758, 0.5217, 0.3242, 0.6089, 0.4442])
me_cylinder_004.materials.append(mat_proxy_hull_dark)
me_cylinder_004.update()
me_cylinder_005 = bpy.data.meshes.new('Cylinder.005')
me_cylinder_005.from_pydata([(0.0, 0.08, -0.55), (0.0, 0.08, 0.55), (0.04702, 0.06472, -0.55), (0.04702, 0.06472, 0.55), (0.07608, 0.02472, -0.55), (0.07608, 0.02472, 0.55), (0.07608, -0.02472, -0.55), (0.07608, -0.02472, 0.55), (0.04702, -0.06472, -0.55), (0.04702, -0.06472, 0.55), (0.0, -0.08, -0.55), (0.0, -0.08, 0.55), (-0.04702, -0.06472, -0.55), (-0.04702, -0.06472, 0.55), (-0.07608, -0.02472, -0.55), (-0.07608, -0.02472, 0.55), (-0.07608, 0.02472, -0.55), (-0.07608, 0.02472, 0.55), (-0.04702, 0.06472, -0.55), (-0.04702, 0.06472, 0.55)], [], [(0, 1, 3, 2), (2, 3, 5, 4), (4, 5, 7, 6), (6, 7, 9, 8), (8, 9, 11, 10), (10, 11, 13, 12), (12, 13, 15, 14), (14, 15, 17, 16), (3, 1, 19, 17, 15, 13, 11, 9, 7, 5), (16, 17, 19, 18), (18, 19, 1, 0), (0, 2, 4, 6, 8, 10, 12, 14, 16, 18)])
_uv = me_cylinder_005.uv_layers.new(name='UVMap')
_uv.uv.foreach_set('vector', [1.0, 0.5, 1.0, 1.0, 0.9, 1.0, 0.9, 0.5, 0.9, 0.5, 0.9, 1.0, 0.8, 1.0, 0.8, 0.5, 0.8, 0.5, 0.8, 1.0, 0.7, 1.0, 0.7, 0.5, 0.7, 0.5, 0.7, 1.0, 0.6, 1.0, 0.6, 0.5, 0.6, 0.5, 0.6, 1.0, 0.5, 1.0, 0.5, 0.5, 0.5, 0.5, 0.5, 1.0, 0.4, 1.0, 0.4, 0.5, 0.4, 0.5, 0.4, 1.0, 0.3, 1.0, 0.3, 0.5, 0.3, 0.5, 0.3, 1.0, 0.2, 1.0, 0.2, 0.5, 0.3911, 0.4442, 0.25, 0.49, 0.1089, 0.4442, 0.02175, 0.3242, 0.02175, 0.1758, 0.1089, 0.05584, 0.25, 0.01, 0.3911, 0.05584, 0.4783, 0.1758, 0.4783, 0.3242, 0.2, 0.5, 0.2, 1.0, 0.1, 1.0, 0.1, 0.5, 0.1, 0.5, 0.1, 1.0, -7.451e-08, 1.0, -7.451e-08, 0.5, 0.75, 0.49, 0.8911, 0.4442, 0.9783, 0.3242, 0.9783, 0.1758, 0.8911, 0.05584, 0.75, 0.01, 0.6089, 0.05584, 0.5217, 0.1758, 0.5217, 0.3242, 0.6089, 0.4442])
me_cylinder_005.materials.append(mat_proxy_hull_dark)
me_cylinder_005.update()
me_cylinder_006 = bpy.data.meshes.new('Cylinder.006')
me_cylinder_006.from_pydata([(0.0, 0.08, -0.55), (0.0, 0.08, 0.55), (0.04702, 0.06472, -0.55), (0.04702, 0.06472, 0.55), (0.07608, 0.02472, -0.55), (0.07608, 0.02472, 0.55), (0.07608, -0.02472, -0.55), (0.07608, -0.02472, 0.55), (0.04702, -0.06472, -0.55), (0.04702, -0.06472, 0.55), (0.0, -0.08, -0.55), (0.0, -0.08, 0.55), (-0.04702, -0.06472, -0.55), (-0.04702, -0.06472, 0.55), (-0.07608, -0.02472, -0.55), (-0.07608, -0.02472, 0.55), (-0.07608, 0.02472, -0.55), (-0.07608, 0.02472, 0.55), (-0.04702, 0.06472, -0.55), (-0.04702, 0.06472, 0.55)], [], [(0, 1, 3, 2), (2, 3, 5, 4), (4, 5, 7, 6), (6, 7, 9, 8), (8, 9, 11, 10), (10, 11, 13, 12), (12, 13, 15, 14), (14, 15, 17, 16), (3, 1, 19, 17, 15, 13, 11, 9, 7, 5), (16, 17, 19, 18), (18, 19, 1, 0), (0, 2, 4, 6, 8, 10, 12, 14, 16, 18)])
_uv = me_cylinder_006.uv_layers.new(name='UVMap')
_uv.uv.foreach_set('vector', [1.0, 0.5, 1.0, 1.0, 0.9, 1.0, 0.9, 0.5, 0.9, 0.5, 0.9, 1.0, 0.8, 1.0, 0.8, 0.5, 0.8, 0.5, 0.8, 1.0, 0.7, 1.0, 0.7, 0.5, 0.7, 0.5, 0.7, 1.0, 0.6, 1.0, 0.6, 0.5, 0.6, 0.5, 0.6, 1.0, 0.5, 1.0, 0.5, 0.5, 0.5, 0.5, 0.5, 1.0, 0.4, 1.0, 0.4, 0.5, 0.4, 0.5, 0.4, 1.0, 0.3, 1.0, 0.3, 0.5, 0.3, 0.5, 0.3, 1.0, 0.2, 1.0, 0.2, 0.5, 0.3911, 0.4442, 0.25, 0.49, 0.1089, 0.4442, 0.02175, 0.3242, 0.02175, 0.1758, 0.1089, 0.05584, 0.25, 0.01, 0.3911, 0.05584, 0.4783, 0.1758, 0.4783, 0.3242, 0.2, 0.5, 0.2, 1.0, 0.1, 1.0, 0.1, 0.5, 0.1, 0.5, 0.1, 1.0, -7.451e-08, 1.0, -7.451e-08, 0.5, 0.75, 0.49, 0.8911, 0.4442, 0.9783, 0.3242, 0.9783, 0.1758, 0.8911, 0.05584, 0.75, 0.01, 0.6089, 0.05584, 0.5217, 0.1758, 0.5217, 0.3242, 0.6089, 0.4442])
me_cylinder_006.materials.append(mat_proxy_hull_dark)
me_cylinder_006.update()
me_cube_006 = bpy.data.meshes.new('Cube.006')
me_cube_006.from_pydata([(-0.08, -0.08, -3.8), (-0.08, -0.08, 3.8), (-0.08, 0.08, -3.8), (-0.08, 0.08, 3.8), (0.08, -0.08, -3.8), (0.08, -0.08, 3.8), (0.08, 0.08, -3.8), (0.08, 0.08, 3.8)], [], [(0, 1, 3, 2), (2, 3, 7, 6), (6, 7, 5, 4), (4, 5, 1, 0), (2, 6, 4, 0), (7, 3, 1, 5)])
_uv = me_cube_006.uv_layers.new(name='UVMap')
_uv.uv.foreach_set('vector', [0.375, 0.0, 0.625, 0.0, 0.625, 0.25, 0.375, 0.25, 0.375, 0.25, 0.625, 0.25, 0.625, 0.5, 0.375, 0.5, 0.375, 0.5, 0.625, 0.5, 0.625, 0.75, 0.375, 0.75, 0.375, 0.75, 0.625, 0.75, 0.625, 1.0, 0.375, 1.0, 0.125, 0.5, 0.375, 0.5, 0.375, 0.75, 0.125, 0.75, 0.625, 0.5, 0.875, 0.5, 0.875, 0.75, 0.625, 0.75])
me_cube_006.materials.append(mat_proxy_hull_dark)
me_cube_006.update()
me_cylinder_007 = bpy.data.meshes.new('Cylinder.007')
me_cylinder_007.from_pydata([(0.0, 0.08, -0.55), (0.0, 0.08, 0.55), (0.04702, 0.06472, -0.55), (0.04702, 0.06472, 0.55), (0.07608, 0.02472, -0.55), (0.07608, 0.02472, 0.55), (0.07608, -0.02472, -0.55), (0.07608, -0.02472, 0.55), (0.04702, -0.06472, -0.55), (0.04702, -0.06472, 0.55), (0.0, -0.08, -0.55), (0.0, -0.08, 0.55), (-0.04702, -0.06472, -0.55), (-0.04702, -0.06472, 0.55), (-0.07608, -0.02472, -0.55), (-0.07608, -0.02472, 0.55), (-0.07608, 0.02472, -0.55), (-0.07608, 0.02472, 0.55), (-0.04702, 0.06472, -0.55), (-0.04702, 0.06472, 0.55)], [], [(0, 1, 3, 2), (2, 3, 5, 4), (4, 5, 7, 6), (6, 7, 9, 8), (8, 9, 11, 10), (10, 11, 13, 12), (12, 13, 15, 14), (14, 15, 17, 16), (3, 1, 19, 17, 15, 13, 11, 9, 7, 5), (16, 17, 19, 18), (18, 19, 1, 0), (0, 2, 4, 6, 8, 10, 12, 14, 16, 18)])
_uv = me_cylinder_007.uv_layers.new(name='UVMap')
_uv.uv.foreach_set('vector', [1.0, 0.5, 1.0, 1.0, 0.9, 1.0, 0.9, 0.5, 0.9, 0.5, 0.9, 1.0, 0.8, 1.0, 0.8, 0.5, 0.8, 0.5, 0.8, 1.0, 0.7, 1.0, 0.7, 0.5, 0.7, 0.5, 0.7, 1.0, 0.6, 1.0, 0.6, 0.5, 0.6, 0.5, 0.6, 1.0, 0.5, 1.0, 0.5, 0.5, 0.5, 0.5, 0.5, 1.0, 0.4, 1.0, 0.4, 0.5, 0.4, 0.5, 0.4, 1.0, 0.3, 1.0, 0.3, 0.5, 0.3, 0.5, 0.3, 1.0, 0.2, 1.0, 0.2, 0.5, 0.3911, 0.4442, 0.25, 0.49, 0.1089, 0.4442, 0.02175, 0.3242, 0.02175, 0.1758, 0.1089, 0.05584, 0.25, 0.01, 0.3911, 0.05584, 0.4783, 0.1758, 0.4783, 0.3242, 0.2, 0.5, 0.2, 1.0, 0.1, 1.0, 0.1, 0.5, 0.1, 0.5, 0.1, 1.0, -7.451e-08, 1.0, -7.451e-08, 0.5, 0.75, 0.49, 0.8911, 0.4442, 0.9783, 0.3242, 0.9783, 0.1758, 0.8911, 0.05584, 0.75, 0.01, 0.6089, 0.05584, 0.5217, 0.1758, 0.5217, 0.3242, 0.6089, 0.4442])
me_cylinder_007.materials.append(mat_proxy_hull_dark)
me_cylinder_007.update()
me_cylinder_008 = bpy.data.meshes.new('Cylinder.008')
me_cylinder_008.from_pydata([(0.0, 0.08, -0.55), (0.0, 0.08, 0.55), (0.04702, 0.06472, -0.55), (0.04702, 0.06472, 0.55), (0.07608, 0.02472, -0.55), (0.07608, 0.02472, 0.55), (0.07608, -0.02472, -0.55), (0.07608, -0.02472, 0.55), (0.04702, -0.06472, -0.55), (0.04702, -0.06472, 0.55), (0.0, -0.08, -0.55), (0.0, -0.08, 0.55), (-0.04702, -0.06472, -0.55), (-0.04702, -0.06472, 0.55), (-0.07608, -0.02472, -0.55), (-0.07608, -0.02472, 0.55), (-0.07608, 0.02472, -0.55), (-0.07608, 0.02472, 0.55), (-0.04702, 0.06472, -0.55), (-0.04702, 0.06472, 0.55)], [], [(0, 1, 3, 2), (2, 3, 5, 4), (4, 5, 7, 6), (6, 7, 9, 8), (8, 9, 11, 10), (10, 11, 13, 12), (12, 13, 15, 14), (14, 15, 17, 16), (3, 1, 19, 17, 15, 13, 11, 9, 7, 5), (16, 17, 19, 18), (18, 19, 1, 0), (0, 2, 4, 6, 8, 10, 12, 14, 16, 18)])
_uv = me_cylinder_008.uv_layers.new(name='UVMap')
_uv.uv.foreach_set('vector', [1.0, 0.5, 1.0, 1.0, 0.9, 1.0, 0.9, 0.5, 0.9, 0.5, 0.9, 1.0, 0.8, 1.0, 0.8, 0.5, 0.8, 0.5, 0.8, 1.0, 0.7, 1.0, 0.7, 0.5, 0.7, 0.5, 0.7, 1.0, 0.6, 1.0, 0.6, 0.5, 0.6, 0.5, 0.6, 1.0, 0.5, 1.0, 0.5, 0.5, 0.5, 0.5, 0.5, 1.0, 0.4, 1.0, 0.4, 0.5, 0.4, 0.5, 0.4, 1.0, 0.3, 1.0, 0.3, 0.5, 0.3, 0.5, 0.3, 1.0, 0.2, 1.0, 0.2, 0.5, 0.3911, 0.4442, 0.25, 0.49, 0.1089, 0.4442, 0.02175, 0.3242, 0.02175, 0.1758, 0.1089, 0.05584, 0.25, 0.01, 0.3911, 0.05584, 0.4783, 0.1758, 0.4783, 0.3242, 0.2, 0.5, 0.2, 1.0, 0.1, 1.0, 0.1, 0.5, 0.1, 0.5, 0.1, 1.0, -7.451e-08, 1.0, -7.451e-08, 0.5, 0.75, 0.49, 0.8911, 0.4442, 0.9783, 0.3242, 0.9783, 0.1758, 0.8911, 0.05584, 0.75, 0.01, 0.6089, 0.05584, 0.5217, 0.1758, 0.5217, 0.3242, 0.6089, 0.4442])
me_cylinder_008.materials.append(mat_proxy_hull_dark)
me_cylinder_008.update()
me_cylinder_009 = bpy.data.meshes.new('Cylinder.009')
me_cylinder_009.from_pydata([(0.0, 0.08, -0.55), (0.0, 0.08, 0.55), (0.04702, 0.06472, -0.55), (0.04702, 0.06472, 0.55), (0.07608, 0.02472, -0.55), (0.07608, 0.02472, 0.55), (0.07608, -0.02472, -0.55), (0.07608, -0.02472, 0.55), (0.04702, -0.06472, -0.55), (0.04702, -0.06472, 0.55), (0.0, -0.08, -0.55), (0.0, -0.08, 0.55), (-0.04702, -0.06472, -0.55), (-0.04702, -0.06472, 0.55), (-0.07608, -0.02472, -0.55), (-0.07608, -0.02472, 0.55), (-0.07608, 0.02472, -0.55), (-0.07608, 0.02472, 0.55), (-0.04702, 0.06472, -0.55), (-0.04702, 0.06472, 0.55)], [], [(0, 1, 3, 2), (2, 3, 5, 4), (4, 5, 7, 6), (6, 7, 9, 8), (8, 9, 11, 10), (10, 11, 13, 12), (12, 13, 15, 14), (14, 15, 17, 16), (3, 1, 19, 17, 15, 13, 11, 9, 7, 5), (16, 17, 19, 18), (18, 19, 1, 0), (0, 2, 4, 6, 8, 10, 12, 14, 16, 18)])
_uv = me_cylinder_009.uv_layers.new(name='UVMap')
_uv.uv.foreach_set('vector', [1.0, 0.5, 1.0, 1.0, 0.9, 1.0, 0.9, 0.5, 0.9, 0.5, 0.9, 1.0, 0.8, 1.0, 0.8, 0.5, 0.8, 0.5, 0.8, 1.0, 0.7, 1.0, 0.7, 0.5, 0.7, 0.5, 0.7, 1.0, 0.6, 1.0, 0.6, 0.5, 0.6, 0.5, 0.6, 1.0, 0.5, 1.0, 0.5, 0.5, 0.5, 0.5, 0.5, 1.0, 0.4, 1.0, 0.4, 0.5, 0.4, 0.5, 0.4, 1.0, 0.3, 1.0, 0.3, 0.5, 0.3, 0.5, 0.3, 1.0, 0.2, 1.0, 0.2, 0.5, 0.3911, 0.4442, 0.25, 0.49, 0.1089, 0.4442, 0.02175, 0.3242, 0.02175, 0.1758, 0.1089, 0.05584, 0.25, 0.01, 0.3911, 0.05584, 0.4783, 0.1758, 0.4783, 0.3242, 0.2, 0.5, 0.2, 1.0, 0.1, 1.0, 0.1, 0.5, 0.1, 0.5, 0.1, 1.0, -7.451e-08, 1.0, -7.451e-08, 0.5, 0.75, 0.49, 0.8911, 0.4442, 0.9783, 0.3242, 0.9783, 0.1758, 0.8911, 0.05584, 0.75, 0.01, 0.6089, 0.05584, 0.5217, 0.1758, 0.5217, 0.3242, 0.6089, 0.4442])
me_cylinder_009.materials.append(mat_proxy_hull_dark)
me_cylinder_009.update()
me_cylinder_010 = bpy.data.meshes.new('Cylinder.010')
me_cylinder_010.from_pydata([(0.0, 0.08, -0.55), (0.0, 0.08, 0.55), (0.04702, 0.06472, -0.55), (0.04702, 0.06472, 0.55), (0.07608, 0.02472, -0.55), (0.07608, 0.02472, 0.55), (0.07608, -0.02472, -0.55), (0.07608, -0.02472, 0.55), (0.04702, -0.06472, -0.55), (0.04702, -0.06472, 0.55), (0.0, -0.08, -0.55), (0.0, -0.08, 0.55), (-0.04702, -0.06472, -0.55), (-0.04702, -0.06472, 0.55), (-0.07608, -0.02472, -0.55), (-0.07608, -0.02472, 0.55), (-0.07608, 0.02472, -0.55), (-0.07608, 0.02472, 0.55), (-0.04702, 0.06472, -0.55), (-0.04702, 0.06472, 0.55)], [], [(0, 1, 3, 2), (2, 3, 5, 4), (4, 5, 7, 6), (6, 7, 9, 8), (8, 9, 11, 10), (10, 11, 13, 12), (12, 13, 15, 14), (14, 15, 17, 16), (3, 1, 19, 17, 15, 13, 11, 9, 7, 5), (16, 17, 19, 18), (18, 19, 1, 0), (0, 2, 4, 6, 8, 10, 12, 14, 16, 18)])
_uv = me_cylinder_010.uv_layers.new(name='UVMap')
_uv.uv.foreach_set('vector', [1.0, 0.5, 1.0, 1.0, 0.9, 1.0, 0.9, 0.5, 0.9, 0.5, 0.9, 1.0, 0.8, 1.0, 0.8, 0.5, 0.8, 0.5, 0.8, 1.0, 0.7, 1.0, 0.7, 0.5, 0.7, 0.5, 0.7, 1.0, 0.6, 1.0, 0.6, 0.5, 0.6, 0.5, 0.6, 1.0, 0.5, 1.0, 0.5, 0.5, 0.5, 0.5, 0.5, 1.0, 0.4, 1.0, 0.4, 0.5, 0.4, 0.5, 0.4, 1.0, 0.3, 1.0, 0.3, 0.5, 0.3, 0.5, 0.3, 1.0, 0.2, 1.0, 0.2, 0.5, 0.3911, 0.4442, 0.25, 0.49, 0.1089, 0.4442, 0.02175, 0.3242, 0.02175, 0.1758, 0.1089, 0.05584, 0.25, 0.01, 0.3911, 0.05584, 0.4783, 0.1758, 0.4783, 0.3242, 0.2, 0.5, 0.2, 1.0, 0.1, 1.0, 0.1, 0.5, 0.1, 0.5, 0.1, 1.0, -7.451e-08, 1.0, -7.451e-08, 0.5, 0.75, 0.49, 0.8911, 0.4442, 0.9783, 0.3242, 0.9783, 0.1758, 0.8911, 0.05584, 0.75, 0.01, 0.6089, 0.05584, 0.5217, 0.1758, 0.5217, 0.3242, 0.6089, 0.4442])
me_cylinder_010.materials.append(mat_proxy_hull_dark)
me_cylinder_010.update()
me_cube_007 = bpy.data.meshes.new('Cube.007')
me_cube_007.from_pydata([(-0.08, -0.08, -3.8), (-0.08, -0.08, 3.8), (-0.08, 0.08, -3.8), (-0.08, 0.08, 3.8), (0.08, -0.08, -3.8), (0.08, -0.08, 3.8), (0.08, 0.08, -3.8), (0.08, 0.08, 3.8)], [], [(0, 1, 3, 2), (2, 3, 7, 6), (6, 7, 5, 4), (4, 5, 1, 0), (2, 6, 4, 0), (7, 3, 1, 5)])
_uv = me_cube_007.uv_layers.new(name='UVMap')
_uv.uv.foreach_set('vector', [0.375, 0.0, 0.625, 0.0, 0.625, 0.25, 0.375, 0.25, 0.375, 0.25, 0.625, 0.25, 0.625, 0.5, 0.375, 0.5, 0.375, 0.5, 0.625, 0.5, 0.625, 0.75, 0.375, 0.75, 0.375, 0.75, 0.625, 0.75, 0.625, 1.0, 0.375, 1.0, 0.125, 0.5, 0.375, 0.5, 0.375, 0.75, 0.125, 0.75, 0.625, 0.5, 0.875, 0.5, 0.875, 0.75, 0.625, 0.75])
me_cube_007.materials.append(mat_proxy_hull_dark)
me_cube_007.update()
me_cylinder_011 = bpy.data.meshes.new('Cylinder.011')
me_cylinder_011.from_pydata([(0.0, 28.0, -0.15), (0.0, 28.0, 0.15), (2.744, 27.87, -0.15), (2.744, 27.87, 0.15), (5.463, 27.46, -0.15), (5.463, 27.46, 0.15), (8.128, 26.79, -0.15), (8.128, 26.79, 0.15), (10.72, 25.87, -0.15), (10.72, 25.87, 0.15), (13.2, 24.69, -0.15), (13.2, 24.69, 0.15), (15.56, 23.28, -0.15), (15.56, 23.28, 0.15), (17.76, 21.64, -0.15), (17.76, 21.64, 0.15), (19.8, 19.8, -0.15), (19.8, 19.8, 0.15), (21.64, 17.76, -0.15), (21.64, 17.76, 0.15), (23.28, 15.56, -0.15), (23.28, 15.56, 0.15), (24.69, 13.2, -0.15), (24.69, 13.2, 0.15), (25.87, 10.72, -0.15), (25.87, 10.72, 0.15), (26.79, 8.128, -0.15), (26.79, 8.128, 0.15), (27.46, 5.463, -0.15), (27.46, 5.463, 0.15), (27.87, 2.744, -0.15), (27.87, 2.744, 0.15), (28.0, 0.0, -0.15), (28.0, 0.0, 0.15), (27.87, -2.744, -0.15), (27.87, -2.744, 0.15), (27.46, -5.463, -0.15), (27.46, -5.463, 0.15), (26.79, -8.128, -0.15), (26.79, -8.128, 0.15), (25.87, -10.72, -0.15), (25.87, -10.72, 0.15), (24.69, -13.2, -0.15), (24.69, -13.2, 0.15), (23.28, -15.56, -0.15), (23.28, -15.56, 0.15), (21.64, -17.76, -0.15), (21.64, -17.76, 0.15), (19.8, -19.8, -0.15), (19.8, -19.8, 0.15), (17.76, -21.64, -0.15), (17.76, -21.64, 0.15), (15.56, -23.28, -0.15), (15.56, -23.28, 0.15), (13.2, -24.69, -0.15), (13.2, -24.69, 0.15), (10.72, -25.87, -0.15), (10.72, -25.87, 0.15), (8.128, -26.79, -0.15), (8.128, -26.79, 0.15), (5.463, -27.46, -0.15), (5.463, -27.46, 0.15), (2.744, -27.87, -0.15), (2.744, -27.87, 0.15), (0.0, -28.0, -0.15), (0.0, -28.0, 0.15), (-2.744, -27.87, -0.15), (-2.744, -27.87, 0.15), (-5.463, -27.46, -0.15), (-5.463, -27.46, 0.15), (-8.128, -26.79, -0.15), (-8.128, -26.79, 0.15), (-10.72, -25.87, -0.15), (-10.72, -25.87, 0.15), (-13.2, -24.69, -0.15), (-13.2, -24.69, 0.15), (-15.56, -23.28, -0.15), (-15.56, -23.28, 0.15), (-17.76, -21.64, -0.15), (-17.76, -21.64, 0.15), (-19.8, -19.8, -0.15), (-19.8, -19.8, 0.15), (-21.64, -17.76, -0.15), (-21.64, -17.76, 0.15), (-23.28, -15.56, -0.15), (-23.28, -15.56, 0.15), (-24.69, -13.2, -0.15), (-24.69, -13.2, 0.15), (-25.87, -10.72, -0.15), (-25.87, -10.72, 0.15), (-26.79, -8.128, -0.15), (-26.79, -8.128, 0.15), (-27.46, -5.463, -0.15), (-27.46, -5.463, 0.15), (-27.87, -2.744, -0.15), (-27.87, -2.744, 0.15), (-28.0, 0.0, -0.15), (-28.0, 0.0, 0.15), (-27.87, 2.744, -0.15), (-27.87, 2.744, 0.15), (-27.46, 5.463, -0.15), (-27.46, 5.463, 0.15), (-26.79, 8.128, -0.15), (-26.79, 8.128, 0.15), (-25.87, 10.72, -0.15), (-25.87, 10.72, 0.15), (-24.69, 13.2, -0.15), (-24.69, 13.2, 0.15), (-23.28, 15.56, -0.15), (-23.28, 15.56, 0.15), (-21.64, 17.76, -0.15), (-21.64, 17.76, 0.15), (-19.8, 19.8, -0.15), (-19.8, 19.8, 0.15), (-17.76, 21.64, -0.15), (-17.76, 21.64, 0.15), (-15.56, 23.28, -0.15), (-15.56, 23.28, 0.15), (-13.2, 24.69, -0.15), (-13.2, 24.69, 0.15), (-10.72, 25.87, -0.15), (-10.72, 25.87, 0.15), (-8.128, 26.79, -0.15), (-8.128, 26.79, 0.15), (-5.463, 27.46, -0.15), (-5.463, 27.46, 0.15), (-2.744, 27.87, -0.15), (-2.744, 27.87, 0.15)], [], [(0, 1, 3, 2), (2, 3, 5, 4), (4, 5, 7, 6), (6, 7, 9, 8), (8, 9, 11, 10), (10, 11, 13, 12), (12, 13, 15, 14), (14, 15, 17, 16), (16, 17, 19, 18), (18, 19, 21, 20), (20, 21, 23, 22), (22, 23, 25, 24), (24, 25, 27, 26), (26, 27, 29, 28), (28, 29, 31, 30), (30, 31, 33, 32), (32, 33, 35, 34), (34, 35, 37, 36), (36, 37, 39, 38), (38, 39, 41, 40), (40, 41, 43, 42), (42, 43, 45, 44), (44, 45, 47, 46), (46, 47, 49, 48), (48, 49, 51, 50), (50, 51, 53, 52), (52, 53, 55, 54), (54, 55, 57, 56), (56, 57, 59, 58), (58, 59, 61, 60), (60, 61, 63, 62), (62, 63, 65, 64), (64, 65, 67, 66), (66, 67, 69, 68), (68, 69, 71, 70), (70, 71, 73, 72), (72, 73, 75, 74), (74, 75, 77, 76), (76, 77, 79, 78), (78, 79, 81, 80), (80, 81, 83, 82), (82, 83, 85, 84), (84, 85, 87, 86), (86, 87, 89, 88), (88, 89, 91, 90), (90, 91, 93, 92), (92, 93, 95, 94), (94, 95, 97, 96), (96, 97, 99, 98), (98, 99, 101, 100), (100, 101, 103, 102), (102, 103, 105, 104), (104, 105, 107, 106), (106, 107, 109, 108), (108, 109, 111, 110), (110, 111, 113, 112), (112, 113, 115, 114), (114, 115, 117, 116), (116, 117, 119, 118), (118, 119, 121, 120), (120, 121, 123, 122), (122, 123, 125, 124), (3, 1, 127, 125, 123, 121, 119, 117, 115, 113, 111, 109, 107, 105, 103, 101, 99, 97, 95, 93, 91, 89, 87, 85, 83, 81, 79, 77, 75, 73, 71, 69, 67, 65, 63, 61, 59, 57, 55, 53, 51, 49, 47, 45, 43, 41, 39, 37, 35, 33, 31, 29, 27, 25, 23, 21, 19, 17, 15, 13, 11, 9, 7, 5), (124, 125, 127, 126), (126, 127, 1, 0), (0, 2, 4, 6, 8, 10, 12, 14, 16, 18, 20, 22, 24, 26, 28, 30, 32, 34, 36, 38, 40, 42, 44, 46, 48, 50, 52, 54, 56, 58, 60, 62, 64, 66, 68, 70, 72, 74, 76, 78, 80, 82, 84, 86, 88, 90, 92, 94, 96, 98, 100, 102, 104, 106, 108, 110, 112, 114, 116, 118, 120, 122, 124, 126)])
_uv = me_cylinder_011.uv_layers.new(name='UVMap')
_uv.uv.foreach_set('vector', [1.0, 0.5, 1.0, 1.0, 0.9844, 1.0, 0.9844, 0.5, 0.9844, 0.5, 0.9844, 1.0, 0.9688, 1.0, 0.9688, 0.5, 0.9688, 0.5, 0.9688, 1.0, 0.9531, 1.0, 0.9531, 0.5, 0.9531, 0.5, 0.9531, 1.0, 0.9375, 1.0, 0.9375, 0.5, 0.9375, 0.5, 0.9375, 1.0, 0.9219, 1.0, 0.9219, 0.5, 0.9219, 0.5, 0.9219, 1.0, 0.9062, 1.0, 0.9062, 0.5, 0.9062, 0.5, 0.9062, 1.0, 0.8906, 1.0, 0.8906, 0.5, 0.8906, 0.5, 0.8906, 1.0, 0.875, 1.0, 0.875, 0.5, 0.875, 0.5, 0.875, 1.0, 0.8594, 1.0, 0.8594, 0.5, 0.8594, 0.5, 0.8594, 1.0, 0.8438, 1.0, 0.8438, 0.5, 0.8438, 0.5, 0.8438, 1.0, 0.8281, 1.0, 0.8281, 0.5, 0.8281, 0.5, 0.8281, 1.0, 0.8125, 1.0, 0.8125, 0.5, 0.8125, 0.5, 0.8125, 1.0, 0.7969, 1.0, 0.7969, 0.5, 0.7969, 0.5, 0.7969, 1.0, 0.7812, 1.0, 0.7812, 0.5, 0.7812, 0.5, 0.7812, 1.0, 0.7656, 1.0, 0.7656, 0.5, 0.7656, 0.5, 0.7656, 1.0, 0.75, 1.0, 0.75, 0.5, 0.75, 0.5, 0.75, 1.0, 0.7344, 1.0, 0.7344, 0.5, 0.7344, 0.5, 0.7344, 1.0, 0.7188, 1.0, 0.7188, 0.5, 0.7188, 0.5, 0.7188, 1.0, 0.7031, 1.0, 0.7031, 0.5, 0.7031, 0.5, 0.7031, 1.0, 0.6875, 1.0, 0.6875, 0.5, 0.6875, 0.5, 0.6875, 1.0, 0.6719, 1.0, 0.6719, 0.5, 0.6719, 0.5, 0.6719, 1.0, 0.6562, 1.0, 0.6562, 0.5, 0.6562, 0.5, 0.6562, 1.0, 0.6406, 1.0, 0.6406, 0.5, 0.6406, 0.5, 0.6406, 1.0, 0.625, 1.0, 0.625, 0.5, 0.625, 0.5, 0.625, 1.0, 0.6094, 1.0, 0.6094, 0.5, 0.6094, 0.5, 0.6094, 1.0, 0.5938, 1.0, 0.5938, 0.5, 0.5938, 0.5, 0.5938, 1.0, 0.5781, 1.0, 0.5781, 0.5, 0.5781, 0.5, 0.5781, 1.0, 0.5625, 1.0, 0.5625, 0.5, 0.5625, 0.5, 0.5625, 1.0, 0.5469, 1.0, 0.5469, 0.5, 0.5469, 0.5, 0.5469, 1.0, 0.5312, 1.0, 0.5312, 0.5, 0.5312, 0.5, 0.5312, 1.0, 0.5156, 1.0, 0.5156, 0.5, 0.5156, 0.5, 0.5156, 1.0, 0.5, 1.0, 0.5, 0.5, 0.5, 0.5, 0.5, 1.0, 0.4844, 1.0, 0.4844, 0.5, 0.4844, 0.5, 0.4844, 1.0, 0.4688, 1.0, 0.4688, 0.5, 0.4688, 0.5, 0.4688, 1.0, 0.4531, 1.0, 0.4531, 0.5, 0.4531, 0.5, 0.4531, 1.0, 0.4375, 1.0, 0.4375, 0.5, 0.4375, 0.5, 0.4375, 1.0, 0.4219, 1.0, 0.4219, 0.5, 0.4219, 0.5, 0.4219, 1.0, 0.4062, 1.0, 0.4062, 0.5, 0.4062, 0.5, 0.4062, 1.0, 0.3906, 1.0, 0.3906, 0.5, 0.3906, 0.5, 0.3906, 1.0, 0.375, 1.0, 0.375, 0.5, 0.375, 0.5, 0.375, 1.0, 0.3594, 1.0, 0.3594, 0.5, 0.3594, 0.5, 0.3594, 1.0, 0.3438, 1.0, 0.3438, 0.5, 0.3438, 0.5, 0.3438, 1.0, 0.3281, 1.0, 0.3281, 0.5, 0.3281, 0.5, 0.3281, 1.0, 0.3125, 1.0, 0.3125, 0.5, 0.3125, 0.5, 0.3125, 1.0, 0.2969, 1.0, 0.2969, 0.5, 0.2969, 0.5, 0.2969, 1.0, 0.2812, 1.0, 0.2812, 0.5, 0.2812, 0.5, 0.2812, 1.0, 0.2656, 1.0, 0.2656, 0.5, 0.2656, 0.5, 0.2656, 1.0, 0.25, 1.0, 0.25, 0.5, 0.25, 0.5, 0.25, 1.0, 0.2344, 1.0, 0.2344, 0.5, 0.2344, 0.5, 0.2344, 1.0, 0.2188, 1.0, 0.2188, 0.5, 0.2188, 0.5, 0.2188, 1.0, 0.2031, 1.0, 0.2031, 0.5, 0.2031, 0.5, 0.2031, 1.0, 0.1875, 1.0, 0.1875, 0.5, 0.1875, 0.5, 0.1875, 1.0, 0.1719, 1.0, 0.1719, 0.5, 0.1719, 0.5, 0.1719, 1.0, 0.1562, 1.0, 0.1562, 0.5, 0.1562, 0.5, 0.1562, 1.0, 0.1406, 1.0, 0.1406, 0.5, 0.1406, 0.5, 0.1406, 1.0, 0.125, 1.0, 0.125, 0.5, 0.125, 0.5, 0.125, 1.0, 0.1094, 1.0, 0.1094, 0.5, 0.1094, 0.5, 0.1094, 1.0, 0.09375, 1.0, 0.09375, 0.5, 0.09375, 0.5, 0.09375, 1.0, 0.07812, 1.0, 0.07812, 0.5, 0.07812, 0.5, 0.07812, 1.0, 0.0625, 1.0, 0.0625, 0.5, 0.0625, 0.5, 0.0625, 1.0, 0.04688, 1.0, 0.04688, 0.5, 0.04688, 0.5, 0.04688, 1.0, 0.03125, 1.0, 0.03125, 0.5, 0.2735, 0.4888, 0.25, 0.49, 0.2265, 0.4888, 0.2032, 0.4854, 0.1803, 0.4797, 0.1582, 0.4717, 0.1369, 0.4617, 0.1167, 0.4496, 0.09775, 0.4355, 0.08029, 0.4197, 0.06448, 0.4023, 0.05045, 0.3833, 0.03834, 0.3631, 0.02827, 0.3418, 0.02033, 0.3197, 0.01461, 0.2968, 0.01116, 0.2735, 0.01, 0.25, 0.01116, 0.2265, 0.01461, 0.2032, 0.02033, 0.1803, 0.02827, 0.1582, 0.03834, 0.1369, 0.05045, 0.1167, 0.06448, 0.09775, 0.08029, 0.08029, 0.09775, 0.06448, 0.1167, 0.05045, 0.1369, 0.03834, 0.1582, 0.02827, 0.1803, 0.02033, 0.2032, 0.01461, 0.2265, 0.01116, 0.25, 0.01, 0.2735, 0.01116, 0.2968, 0.01461, 0.3197, 0.02033, 0.3418, 0.02827, 0.3631, 0.03834, 0.3833, 0.05045, 0.4023, 0.06448, 0.4197, 0.08029, 0.4355, 0.09775, 0.4496, 0.1167, 0.4617, 0.1369, 0.4717, 0.1582, 0.4797, 0.1803, 0.4854, 0.2032, 0.4888, 0.2265, 0.49, 0.25, 0.4888, 0.2735, 0.4854, 0.2968, 0.4797, 0.3197, 0.4717, 0.3418, 0.4617, 0.3631, 0.4496, 0.3833, 0.4355, 0.4023, 0.4197, 0.4197, 0.4023, 0.4355, 0.3833, 0.4496, 0.3631, 0.4617, 0.3418, 0.4717, 0.3197, 0.4797, 0.2968, 0.4854, 0.03125, 0.5, 0.03125, 1.0, 0.01562, 1.0, 0.01562, 0.5, 0.01562, 0.5, 0.01562, 1.0, 0.0, 1.0, 0.0, 0.5, 0.75, 0.49, 0.7735, 0.4888, 0.7968, 0.4854, 0.8197, 0.4797, 0.8418, 0.4717, 0.8631, 0.4617, 0.8833, 0.4496, 0.9023, 0.4355, 0.9197, 0.4197, 0.9355, 0.4023, 0.9496, 0.3833, 0.9617, 0.3631, 0.9717, 0.3418, 0.9797, 0.3197, 0.9854, 0.2968, 0.9888, 0.2735, 0.99, 0.25, 0.9888, 0.2265, 0.9854, 0.2032, 0.9797, 0.1803, 0.9717, 0.1582, 0.9617, 0.1369, 0.9496, 0.1167, 0.9355, 0.09775, 0.9197, 0.08029, 0.9023, 0.06448, 0.8833, 0.05045, 0.8631, 0.03834, 0.8418, 0.02827, 0.8197, 0.02033, 0.7968, 0.01461, 0.7735, 0.01116, 0.75, 0.01, 0.7265, 0.01116, 0.7032, 0.01461, 0.6803, 0.02033, 0.6582, 0.02827, 0.6369, 0.03834, 0.6167, 0.05045, 0.5977, 0.06448, 0.5803, 0.08029, 0.5645, 0.09775, 0.5504, 0.1167, 0.5383, 0.1369, 0.5283, 0.1582, 0.5203, 0.1803, 0.5146, 0.2032, 0.5112, 0.2265, 0.51, 0.25, 0.5112, 0.2735, 0.5146, 0.2968, 0.5203, 0.3197, 0.5283, 0.3418, 0.5383, 0.3631, 0.5504, 0.3833, 0.5645, 0.4023, 0.5803, 0.4197, 0.5977, 0.4355, 0.6167, 0.4496, 0.6369, 0.4617, 0.6582, 0.4717, 0.6803, 0.4797, 0.7032, 0.4854, 0.7265, 0.4888])
me_cylinder_011.materials.append(mat_preview_water)
me_cylinder_011.update()

# ---- objects
ob_original_sloop_hull = bpy.data.objects.new('original_sloop_hull', me_original_sloop_hull_mesh)
ob_ship_deck = bpy.data.objects.new('ship_deck', me_cube)
ob_aft_cabin = bpy.data.objects.new('aft_cabin', me_cube_001)
ob_aft_window = bpy.data.objects.new('aft_window', me_cube_002)
ob_main_mast = bpy.data.objects.new('main_mast', me_cylinder)
ob_main_sail = bpy.data.objects.new('main_sail', me_cube_003)
ob_sail_trim_top = bpy.data.objects.new('sail_trim_top', me_cube_004)
ob_sail_trim_bottom = bpy.data.objects.new('sail_trim_bottom', me_cube_005)
ob_bow_spar = bpy.data.objects.new('bow_spar', me_cylinder_001)
ob_stern_lantern = bpy.data.objects.new('stern_lantern', me_cylinder_002)
ob_rail_post__1__3_8 = bpy.data.objects.new('rail_post_-1_-3.8', me_cylinder_003)
ob_rail_post__1__1_6 = bpy.data.objects.new('rail_post_-1_-1.6', me_cylinder_004)
ob_rail_post__1_0_8 = bpy.data.objects.new('rail_post_-1_0.8', me_cylinder_005)
ob_rail_post__1_3_0 = bpy.data.objects.new('rail_post_-1_3.0', me_cylinder_006)
ob_rail__1 = bpy.data.objects.new('rail_-1', me_cube_006)
ob_rail_post_1__3_8 = bpy.data.objects.new('rail_post_1_-3.8', me_cylinder_007)
ob_rail_post_1__1_6 = bpy.data.objects.new('rail_post_1_-1.6', me_cylinder_008)
ob_rail_post_1_0_8 = bpy.data.objects.new('rail_post_1_0.8', me_cylinder_009)
ob_rail_post_1_3_0 = bpy.data.objects.new('rail_post_1_3.0', me_cylinder_010)
ob_rail_1 = bpy.data.objects.new('rail_1', me_cube_007)
ob_anchor_ship_root = bpy.data.objects.new('anchor_ship_root', None)
ob_anchor_camera_chase = bpy.data.objects.new('anchor_camera_chase', None)
ob_anchor_camera_orbit = bpy.data.objects.new('anchor_camera_orbit', None)
ob_anchor_bow = bpy.data.objects.new('anchor_bow', None)
ob_anchor_wake = bpy.data.objects.new('anchor_wake', None)
ob_anchor_buoyancy_fore_port = bpy.data.objects.new('anchor_buoyancy_fore_port', None)
ob_anchor_buoyancy_fore_starboard = bpy.data.objects.new('anchor_buoyancy_fore_starboard', None)
ob_anchor_buoyancy_aft_port = bpy.data.objects.new('anchor_buoyancy_aft_port', None)
ob_anchor_buoyancy_aft_starboard = bpy.data.objects.new('anchor_buoyancy_aft_starboard', None)
ob_anchor_interaction = bpy.data.objects.new('anchor_interaction', None)
ob_preview_water = bpy.data.objects.new('PREVIEW_WATER', me_cylinder_011)
ob_preview_key = bpy.data.objects.new('PREVIEW_KEY', light_area)
ob_preview_fill = bpy.data.objects.new('PREVIEW_FILL', light_area_001)
ob_preview_camera = bpy.data.objects.new('PREVIEW_CAMERA', cam_camera)

# ---- transforms, parenting, visibility, modifiers, constraints
ob_original_sloop_hull.location = (0.0, 0.0, 0.0)
ob_ship_deck.location = (0.0, -0.4, 0.88)
ob_aft_cabin.location = (0.0, -3.6, 2.0)
ob_aft_window.location = (0.0, -4.88, 2.15)
ob_main_mast.location = (0.0, 0.35, 5.0)
ob_main_sail.location = (0.0, 0.55, 5.5)
ob_sail_trim_top.location = (0.0, 0.55, 8.05)
ob_sail_trim_bottom.location = (0.0, 0.55, 2.95)
ob_bow_spar.location = (0.0, 6.15, 1.75)
ob_bow_spar.rotation_euler = (1.571, 0.0, 0.0)
ob_stern_lantern.location = (0.0, -5.45, 3.45)
ob_rail_post__1__3_8.location = (-2.55, -3.8, 1.55)
ob_rail_post__1__1_6.location = (-2.55, -1.6, 1.55)
ob_rail_post__1_0_8.location = (-2.55, 0.8, 1.55)
ob_rail_post__1_3_0.location = (-2.55, 3.0, 1.55)
ob_rail__1.location = (-2.55, -0.2, 2.05)
ob_rail__1.rotation_euler = (1.571, 1.51e-07, 3.142)
ob_rail_post_1__3_8.location = (2.55, -3.8, 1.55)
ob_rail_post_1__1_6.location = (2.55, -1.6, 1.55)
ob_rail_post_1_0_8.location = (2.55, 0.8, 1.55)
ob_rail_post_1_3_0.location = (2.55, 3.0, 1.55)
ob_rail_1.location = (2.55, -0.2, 2.05)
ob_rail_1.rotation_euler = (1.571, 1.51e-07, 3.142)
ob_anchor_ship_root.location = (0.0, 0.0, 0.0)
ob_anchor_ship_root.empty_display_type = 'ARROWS'
ob_anchor_ship_root.empty_display_size = 0.8
ob_anchor_camera_chase.location = (0.0, -11.5, 6.3)
ob_anchor_camera_chase.empty_display_type = 'ARROWS'
ob_anchor_camera_chase.empty_display_size = 0.8
ob_anchor_camera_orbit.location = (0.0, 0.0, 2.0)
ob_anchor_camera_orbit.empty_display_type = 'ARROWS'
ob_anchor_camera_orbit.empty_display_size = 0.8
ob_anchor_bow.location = (0.0, 6.6, 1.2)
ob_anchor_bow.empty_display_type = 'ARROWS'
ob_anchor_bow.empty_display_size = 0.8
ob_anchor_wake.location = (0.0, -6.3, -0.1)
ob_anchor_wake.empty_display_type = 'ARROWS'
ob_anchor_wake.empty_display_size = 0.8
ob_anchor_buoyancy_fore_port.location = (-1.65, 3.2, -0.35)
ob_anchor_buoyancy_fore_port.empty_display_type = 'ARROWS'
ob_anchor_buoyancy_fore_port.empty_display_size = 0.8
ob_anchor_buoyancy_fore_starboard.location = (1.65, 3.2, -0.35)
ob_anchor_buoyancy_fore_starboard.empty_display_type = 'ARROWS'
ob_anchor_buoyancy_fore_starboard.empty_display_size = 0.8
ob_anchor_buoyancy_aft_port.location = (-1.8, -3.5, -0.35)
ob_anchor_buoyancy_aft_port.empty_display_type = 'ARROWS'
ob_anchor_buoyancy_aft_port.empty_display_size = 0.8
ob_anchor_buoyancy_aft_starboard.location = (1.8, -3.5, -0.35)
ob_anchor_buoyancy_aft_starboard.empty_display_type = 'ARROWS'
ob_anchor_buoyancy_aft_starboard.empty_display_size = 0.8
ob_anchor_interaction.location = (0.0, 5.3, 1.2)
ob_anchor_interaction.empty_display_type = 'ARROWS'
ob_anchor_interaction.empty_display_size = 0.8
ob_preview_water.location = (0.0, 0.0, -0.35)
ob_preview_key.location = (8.0, -12.0, 22.0)
ob_preview_fill.location = (-14.0, 4.0, 10.0)
ob_preview_camera.location = (20.0, -25.0, 14.0)
ob_preview_camera.rotation_euler = (1.218, -2.152e-08, 0.6747)

# ---- collection membership
col_runtime_ship_proxy.objects.link(ob_original_sloop_hull)
col_runtime_ship_proxy.objects.link(ob_ship_deck)
col_runtime_ship_proxy.objects.link(ob_aft_cabin)
col_runtime_ship_proxy.objects.link(ob_aft_window)
col_runtime_ship_proxy.objects.link(ob_main_mast)
col_runtime_ship_proxy.objects.link(ob_main_sail)
col_runtime_ship_proxy.objects.link(ob_sail_trim_top)
col_runtime_ship_proxy.objects.link(ob_sail_trim_bottom)
col_runtime_ship_proxy.objects.link(ob_bow_spar)
col_runtime_ship_proxy.objects.link(ob_stern_lantern)
col_runtime_ship_proxy.objects.link(ob_rail_post__1__3_8)
col_runtime_ship_proxy.objects.link(ob_rail_post__1__1_6)
col_runtime_ship_proxy.objects.link(ob_rail_post__1_0_8)
col_runtime_ship_proxy.objects.link(ob_rail_post__1_3_0)
col_runtime_ship_proxy.objects.link(ob_rail__1)
col_runtime_ship_proxy.objects.link(ob_rail_post_1__3_8)
col_runtime_ship_proxy.objects.link(ob_rail_post_1__1_6)
col_runtime_ship_proxy.objects.link(ob_rail_post_1_0_8)
col_runtime_ship_proxy.objects.link(ob_rail_post_1_3_0)
col_runtime_ship_proxy.objects.link(ob_rail_1)
col_runtime_ship_proxy.objects.link(ob_anchor_ship_root)
col_runtime_ship_proxy.objects.link(ob_anchor_camera_chase)
col_runtime_ship_proxy.objects.link(ob_anchor_camera_orbit)
col_runtime_ship_proxy.objects.link(ob_anchor_bow)
col_runtime_ship_proxy.objects.link(ob_anchor_wake)
col_runtime_ship_proxy.objects.link(ob_anchor_buoyancy_fore_port)
col_runtime_ship_proxy.objects.link(ob_anchor_buoyancy_fore_starboard)
col_runtime_ship_proxy.objects.link(ob_anchor_buoyancy_aft_port)
col_runtime_ship_proxy.objects.link(ob_anchor_buoyancy_aft_starboard)
col_runtime_ship_proxy.objects.link(ob_anchor_interaction)
col_preview_only.objects.link(ob_preview_water)
col_preview_only.objects.link(ob_preview_key)
col_preview_only.objects.link(ob_preview_fill)
col_preview_only.objects.link(ob_preview_camera)

# ---- scene / render settings (as saved in the file)
scene.camera = ob_preview_camera
scene.frame_start = 1; scene.frame_end = 250; scene.frame_set(1)
scene.render.engine = 'BLENDER_EEVEE_NEXT'
scene.render.resolution_x = 1200
scene.render.resolution_y = 900
scene.view_settings.look = 'AgX - Medium High Contrast'
bpy.context.view_layer.update()
